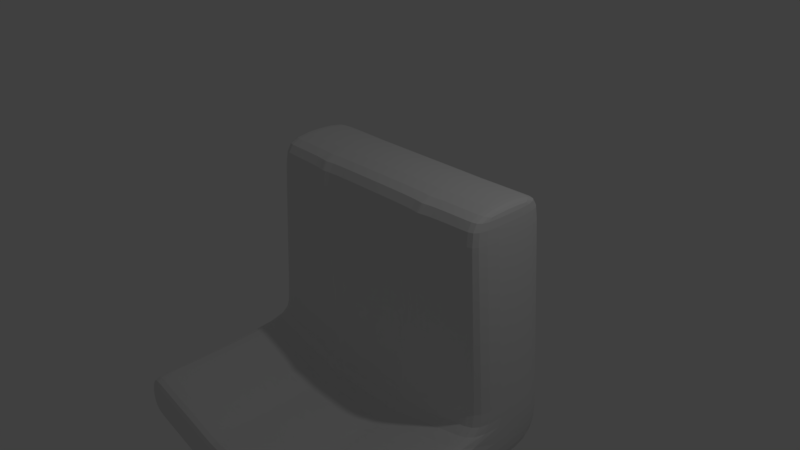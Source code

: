 # Source: metro.blend  (saved by Blender 2.79.0; exported with 4.5.12 LTS)
import bpy
from mathutils import Matrix  # noqa: F401  (used for matrix-valued properties, if any)

bpy.ops.wm.read_factory_settings(use_empty=True)
scene = bpy.context.scene
scene.name = 'Scene'

# ---- collections
col_collection_1 = bpy.data.collections.new('Collection 1'); scene.collection.children.link(col_collection_1)

# ---- world
world_world = bpy.data.worlds.new('World'); scene.world = world_world
world_world.color = (0.05088, 0.05088, 0.05088)
world_world.use_sun_shadow = False
world_world.sun_shadow_jitter_overblur = 0.0
world_world.cycles.sampling_method = 'MANUAL'

# ---- cameras
cam_camera = bpy.data.cameras.new('Camera')
cam_camera.clip_end = 100.0
cam_camera.lens = 35.0
cam_camera.sensor_width = 32.0
cam_camera.sensor_height = 18.0
cam_camera.ortho_scale = 7.314
cam_camera.dof.focus_distance = 0.0
cam_camera.dof.aperture_fstop = 128.0

# ---- lights
light_lamp = bpy.data.lights.new('Lamp', 'POINT')
light_lamp.transmission_factor = 0.0
light_lamp.cutoff_distance = 30.0
light_lamp.energy = 100.0
light_lamp.shadow_buffer_clip_start = 1.001
light_lamp.shadow_soft_size = 0.1
light_lamp.shadow_maximum_resolution = 0.006
light_lamp.use_absolute_resolution = True

# ---- meshes
me_plane = bpy.data.meshes.new('Plane')
me_plane.from_pydata([(0.0, -2.171, 2.322e-09), (2.053, -1.807, 3.53e-08), (0.0, 1.12, -5.262e-09), (1.8, 1.12, -5.262e-09), (0.597, -2.151, 0.04355), (0.9001, 1.12, 0.04355), (0.0, -2.171, -1.204), (2.053, -1.807, -1.204), (0.0, 1.12, -1.204), (1.8, 1.12, -1.204), (0.597, -2.151, -1.204), (0.9001, 1.12, -1.204), (0.0, 0.7729, -4.461e-09), (1.827, 0.8113, -9.803e-10), (0.8681, 0.775, 0.04355), (0.0, 0.7729, -1.204), (1.827, 0.8113, -1.204), (0.8681, 0.775, -1.204), (0.0, -1.926, 1.757e-09), (0.0, -1.926, -1.204), (2.034, -1.589, 3.227e-08), (0.6196, -1.907, 0.04355), (2.034, -1.589, -1.204), (0.6196, -1.907, -1.204), (1.783, -1.871, 2.951e-08), (1.633, 1.12, -5.262e-09), (1.783, -1.871, -1.204), (1.633, 1.12, -1.204), (1.649, 0.8045, -1.204), (1.649, 0.8045, -1.591e-09), (1.771, -1.648, 2.692e-08), (1.771, -1.648, -1.204), (1.783, -2.528, 5.822e-08), (2.053, -2.464, 6.401e-08), (0.0, -2.828, 3.103e-08), (0.597, -2.808, 3.286e-08), (1.783, -2.528, -1.204), (2.053, -2.464, -1.204), (0.0, -2.828, -1.204), (0.597, -2.808, -1.204), (1.783, -1.871, 2.279), (2.053, -1.807, 2.279), (0.0, -2.171, 2.279), (0.597, -2.151, 2.279), (0.597, -2.808, 2.279), (1.783, -2.528, 2.279), (2.053, -2.464, 2.279), (0.0, -2.828, 2.279), (1.783, -2.528, 2.128), (0.597, -2.808, 2.128), (0.0, -2.828, 2.128), (0.597, -2.151, 2.128), (0.0, -2.171, 2.128), (2.053, -2.464, 2.128), (2.053, -1.807, 2.128), (1.783, -1.871, 2.128), (0.8013, 1.12, -5.262e-09), (0.5314, -2.153, 3.953e-09), (0.8013, 1.12, -1.204), (0.5314, -2.153, -1.204), (0.7728, 0.7748, -1.204), (0.7728, 0.7748, -4.289e-09), (0.5515, -1.909, 3.266e-09), (0.5515, -1.909, -1.204), (0.5314, -2.81, 3.266e-08), (0.5314, -2.81, -1.204), (0.5314, -2.153, 2.279), (0.5314, -2.81, 2.279), (0.5314, -2.81, 2.128), (0.5314, -2.153, 2.128), (0.9994, 1.12, -5.262e-09), (0.9994, 1.12, -1.204), (0.9739, 0.779, -1.204), (0.7756, -1.872, -1.204), (0.7575, -2.113, 7.588e-09), (0.7575, -2.113, -1.204), (0.9739, 0.779, -3.906e-09), (0.7756, -1.872, 6.63e-09), (0.7575, -2.77, 3.63e-08), (0.7575, -2.77, -1.204), (0.7575, -2.113, 2.279), (0.7575, -2.77, 2.279), (0.7575, -2.113, 2.128), (0.7575, -2.77, 2.128)], [], [(29, 25, 3, 13), (61, 56, 5, 14), (28, 16, 9, 27), (60, 17, 11, 58), (69, 51, 43, 66), (13, 3, 9, 16), (70, 5, 11, 71), (56, 2, 8, 58), (1, 7, 37, 33), (20, 13, 16, 22), (63, 23, 17, 60), (31, 22, 16, 28), (62, 61, 14, 21), (30, 29, 13, 20), (24, 30, 20, 1), (57, 62, 21, 4), (26, 7, 22, 31), (59, 10, 23, 63), (1, 20, 22, 7), (75, 26, 31, 73), (74, 77, 30, 24), (77, 76, 29, 30), (73, 31, 28, 72), (7, 26, 36, 37), (3, 25, 27, 9), (72, 28, 27, 71), (76, 70, 25, 29), (64, 35, 39, 65), (32, 33, 37, 36), (78, 32, 36, 79), (75, 10, 39, 79), (59, 6, 38, 65), (68, 50, 47, 67), (83, 49, 44, 81), (66, 43, 44, 67), (80, 40, 45, 81), (40, 41, 46, 45), (54, 53, 46, 41), (82, 55, 40, 80), (53, 48, 45, 46), (55, 54, 41, 40), (24, 1, 54, 55), (33, 32, 48, 53), (74, 24, 55, 82), (1, 33, 53, 54), (78, 35, 49, 83), (64, 34, 50, 68), (57, 4, 51, 69), (0, 57, 69, 52), (35, 64, 68, 49), (42, 66, 67, 47), (49, 68, 67, 44), (10, 59, 65, 39), (34, 64, 65, 38), (6, 59, 63, 19), (0, 18, 62, 57), (18, 12, 61, 62), (19, 63, 60, 15), (5, 56, 58, 11), (52, 69, 66, 42), (15, 60, 58, 8), (12, 2, 56, 61), (32, 78, 83, 48), (4, 74, 82, 51), (51, 82, 80, 43), (43, 80, 81, 44), (48, 83, 81, 45), (26, 75, 79, 36), (35, 78, 79, 39), (14, 5, 70, 76), (17, 72, 71, 11), (23, 73, 72, 17), (21, 14, 76, 77), (4, 21, 77, 74), (10, 75, 73, 23), (25, 70, 71, 27)])
me_plane.use_remesh_preserve_volume = False
me_plane.use_remesh_preserve_attributes = False
me_plane.use_mirror_vertex_groups = False
me_plane.update()

# ---- objects
ob_plane = bpy.data.objects.new('Plane', me_plane)
ob_lamp = bpy.data.objects.new('Lamp', light_lamp)
ob_camera = bpy.data.objects.new('Camera', cam_camera)

# ---- transforms, parenting, visibility, modifiers, constraints
ob_plane.location = (0.0, 0.0, 0.0)
ob_plane.rotation_euler = (1.571, 0.0, 0.0)
ob_plane.lineart.crease_threshold = 0.0
_m = ob_plane.modifiers.new('Mirror', 'MIRROR')
_m.use_clip = True
_m = ob_plane.modifiers.new('Subsurf', 'SUBSURF')
_m.uv_smooth = 'PRESERVE_CORNERS'
_m.quality = 2
_m.show_only_control_edges = False
ob_lamp.location = (4.076, 1.005, 5.904)
ob_lamp.rotation_euler = (0.6503, 0.05522, 1.866)
ob_lamp.lock_rotations_4d = False
ob_lamp.empty_display_type = 'ARROWS'
ob_lamp.color = (0.0, 0.0, 0.0, 0.0)
ob_lamp.lineart.crease_threshold = 0.0
ob_camera.location = (7.481, -6.508, 5.344)
ob_camera.rotation_euler = (1.109, 0.0, 0.8149)
ob_camera.lock_rotations_4d = False
ob_camera.empty_display_type = 'ARROWS'
ob_camera.color = (0.0, 0.0, 0.0, 0.0)
ob_camera.display_type = 'WIRE'
ob_camera.lineart.crease_threshold = 0.0

# ---- collection membership
col_collection_1.objects.link(ob_plane)
col_collection_1.objects.link(ob_lamp)
col_collection_1.objects.link(ob_camera)

# ---- scene / render settings (as saved in the file)
scene.camera = ob_camera
scene.frame_start = 1; scene.frame_end = 250; scene.frame_set(1)
scene.render.engine = 'BLENDER_EEVEE_NEXT'
scene.render.resolution_percentage = 50
scene.render.dither_intensity = 0.0
scene.cycles.use_denoising = False
scene.cycles.samples = 128
scene.cycles.sampling_pattern = 'TABULATED_SOBOL'
scene.cycles.use_adaptive_sampling = False
scene.cycles.use_light_tree = False
scene.cycles.blur_glossy = 0.0
scene.cycles.sample_clamp_indirect = 0.0
scene.view_settings.view_transform = 'Standard'
bpy.context.view_layer.update()
